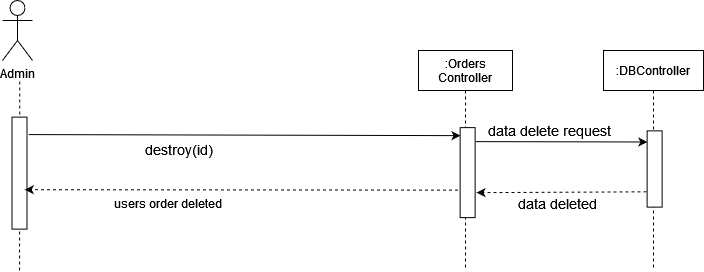

The diagram above was exported from draw.io. Its source (the exported page's mxGraphModel, read from the mxfile embedded in the PNG):
<mxGraphModel dx="131" dy="538" grid="1" gridSize="10" guides="1" tooltips="1" connect="1" arrows="1" fold="1" page="1" pageScale="1" pageWidth="850" pageHeight="1100" math="0" shadow="0">
  <root>
    <mxCell id="0" />
    <mxCell id="1" parent="0" />
    <mxCell id="CsoFeqo4t5YWFkvJctgd-111" value=":Orders&#10;Controller" style="shape=umlLifeline;perimeter=lifelinePerimeter;container=1;collapsible=0;recursiveResize=0;rounded=0;shadow=0;strokeWidth=1;" vertex="1" parent="1">
      <mxGeometry x="1556" y="1030" width="94" height="220" as="geometry" />
    </mxCell>
    <mxCell id="CsoFeqo4t5YWFkvJctgd-112" value="Admin" style="shape=umlActor;verticalLabelPosition=bottom;verticalAlign=top;html=1;outlineConnect=0;" vertex="1" parent="1">
      <mxGeometry x="1140" y="980" width="30" height="60" as="geometry" />
    </mxCell>
    <mxCell id="CsoFeqo4t5YWFkvJctgd-113" value="" style="endArrow=none;dashed=1;html=1;startArrow=none;" edge="1" parent="1">
      <mxGeometry width="50" height="50" relative="1" as="geometry">
        <mxPoint x="1157" y="1250" as="sourcePoint" />
        <mxPoint x="1157.25" y="1060" as="targetPoint" />
      </mxGeometry>
    </mxCell>
    <mxCell id="CsoFeqo4t5YWFkvJctgd-114" value=":DBController" style="shape=umlLifeline;perimeter=lifelinePerimeter;container=1;collapsible=0;recursiveResize=0;rounded=0;shadow=0;strokeWidth=1;" vertex="1" parent="1">
      <mxGeometry x="1741" y="1030" width="100" height="220" as="geometry" />
    </mxCell>
    <mxCell id="CsoFeqo4t5YWFkvJctgd-115" value="" style="rounded=0;whiteSpace=wrap;html=1;rotation=90;" vertex="1" parent="1">
      <mxGeometry x="1560.1299999999999" y="1144.62" width="90" height="15" as="geometry" />
    </mxCell>
    <mxCell id="CsoFeqo4t5YWFkvJctgd-116" value="" style="rounded=0;whiteSpace=wrap;html=1;rotation=90;" vertex="1" parent="1">
      <mxGeometry x="1101" y="1145.12" width="112" height="15" as="geometry" />
    </mxCell>
    <mxCell id="CsoFeqo4t5YWFkvJctgd-117" value="users order deleted" style="text;html=1;strokeColor=none;fillColor=none;align=center;verticalAlign=middle;whiteSpace=wrap;rounded=0;" vertex="1" parent="1">
      <mxGeometry x="1221" y="1173" width="170" height="20" as="geometry" />
    </mxCell>
    <mxCell id="CsoFeqo4t5YWFkvJctgd-118" value="" style="endArrow=classic;html=1;exitX=0.147;exitY=-0.244;exitDx=0;exitDy=0;exitPerimeter=0;entryX=0.078;entryY=0.775;entryDx=0;entryDy=0;entryPerimeter=0;" edge="1" parent="1">
      <mxGeometry width="50" height="50" relative="1" as="geometry">
        <mxPoint x="1166.16" y="1114.0839999999998" as="sourcePoint" />
        <mxPoint x="1598.005" y="1115.1399999999994" as="targetPoint" />
      </mxGeometry>
    </mxCell>
    <mxCell id="CsoFeqo4t5YWFkvJctgd-119" value="" style="endArrow=classic;html=1;dashed=1;entryX=0.447;entryY=0.283;entryDx=0;entryDy=0;entryPerimeter=0;exitX=0.65;exitY=1.142;exitDx=0;exitDy=0;exitPerimeter=0;" edge="1" parent="1">
      <mxGeometry width="50" height="50" relative="1" as="geometry">
        <mxPoint x="1595.5" y="1169.62" as="sourcePoint" />
        <mxPoint x="1162.2549999999999" y="1169.1745" as="targetPoint" />
      </mxGeometry>
    </mxCell>
    <mxCell id="CsoFeqo4t5YWFkvJctgd-120" value="" style="rounded=0;whiteSpace=wrap;html=1;rotation=90;" vertex="1" parent="1">
      <mxGeometry x="1754" y="1141" width="76.25" height="15" as="geometry" />
    </mxCell>
    <mxCell id="CsoFeqo4t5YWFkvJctgd-121" value="" style="endArrow=classic;html=1;rounded=0;entryX=0.172;entryY=1.175;entryDx=0;entryDy=0;entryPerimeter=0;" edge="1" parent="1">
      <mxGeometry width="50" height="50" relative="1" as="geometry">
        <mxPoint x="1613" y="1121.12" as="sourcePoint" />
        <mxPoint x="1784.8799999999997" y="1121.4900000000007" as="targetPoint" />
      </mxGeometry>
    </mxCell>
    <mxCell id="CsoFeqo4t5YWFkvJctgd-122" value="" style="endArrow=classic;html=1;dashed=1;exitX=0.799;exitY=1.042;exitDx=0;exitDy=0;exitPerimeter=0;" edge="1" parent="1" source="CsoFeqo4t5YWFkvJctgd-120">
      <mxGeometry width="50" height="50" relative="1" as="geometry">
        <mxPoint x="1780" y="1172.12" as="sourcePoint" />
        <mxPoint x="1614" y="1172.12" as="targetPoint" />
      </mxGeometry>
    </mxCell>
    <mxCell id="CsoFeqo4t5YWFkvJctgd-123" value="&lt;div&gt;&lt;font style=&quot;font-size: 14px&quot;&gt;data delete request&lt;/font&gt;&lt;/div&gt;" style="text;html=1;strokeColor=none;fillColor=none;align=center;verticalAlign=middle;whiteSpace=wrap;rounded=0;" vertex="1" parent="1">
      <mxGeometry x="1611.8700000000001" y="1100" width="150.5" height="20" as="geometry" />
    </mxCell>
    <mxCell id="CsoFeqo4t5YWFkvJctgd-124" value="&lt;div&gt;&lt;font style=&quot;font-size: 14px&quot;&gt;data deleted&lt;br&gt;&lt;/font&gt;&lt;/div&gt;" style="text;html=1;strokeColor=none;fillColor=none;align=center;verticalAlign=middle;whiteSpace=wrap;rounded=0;" vertex="1" parent="1">
      <mxGeometry x="1627.6200000000001" y="1173" width="134.75" height="20" as="geometry" />
    </mxCell>
    <mxCell id="CsoFeqo4t5YWFkvJctgd-125" value="&lt;div&gt;&lt;font style=&quot;font-size: 14px&quot;&gt;destroy(id)&lt;/font&gt;&lt;/div&gt;" style="text;whiteSpace=wrap;html=1;" vertex="1" parent="1">
      <mxGeometry x="1281" y="1115.12" width="100" height="30" as="geometry" />
    </mxCell>
  </root>
</mxGraphModel>